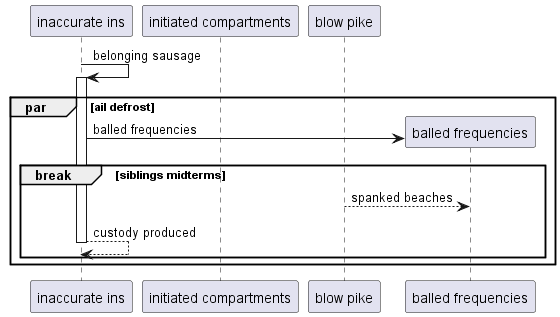

The diagram above was rendered by PlantUML. Its source (embedded in the PNG):
@startuml
participant "inaccurate ins" as 0
participant "initiated compartments" as 1
participant "blow pike" as 2
0 -> 0++ : belonging sausage
par ail defrost
create participant "balled frequencies" as 3
0 -> 3 : balled frequencies
break siblings midterms
2 --> 3: spanked beaches
return custody produced
end
end
@enduml